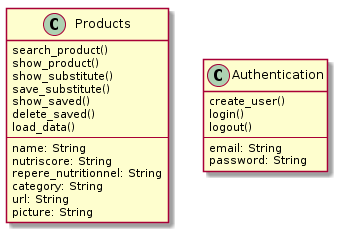

The diagram above was rendered by PlantUML. Its source (embedded in the PNG):
@startuml 05_class

class Products{
    search_product()
    show_product()
    show_substitute()
    save_substitute()
    show_saved()
    delete_saved()
    load_data()
    --
    name: String
    nutriscore: String
    repere_nutritionnel: String
    category: String
    url: String
    picture: String
}

class Authentication{
    create_user()
    login()
    logout()
    ---
    email: String
    password: String
}

@enduml